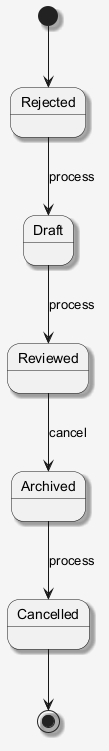

The diagram above was rendered by PlantUML. Its source (embedded in the PNG):
@startuml
skinparam shadowing false
skinparam backgroundColor #F5F5F5
skinparam shadowing true
[*] --> Rejected
Rejected --> Draft : process
Draft --> Reviewed : process
Reviewed --> Archived : cancel
Archived --> Cancelled : process
Cancelled --> [*]
@enduml